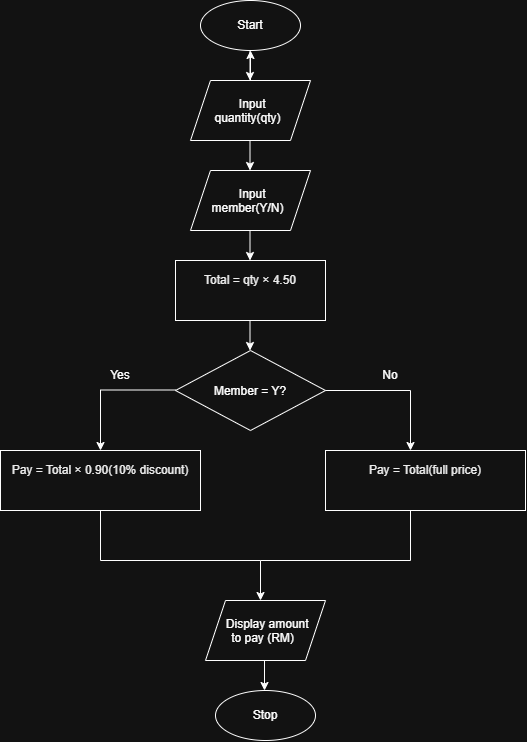

The diagram above was exported from draw.io. Its source (the exported page's mxGraphModel, read from the mxfile embedded in the PNG):
<mxGraphModel dx="1512" dy="784" grid="1" gridSize="10" guides="1" tooltips="1" connect="1" arrows="1" fold="1" page="1" pageScale="1" pageWidth="850" pageHeight="1100" math="0" shadow="0">
  <root>
    <mxCell id="0" />
    <mxCell id="1" parent="0" />
    <mxCell id="i6EHLCFb5Cq3zhPH3uf9-1" parent="1" style="shape=ellipse;html=1;dashed=0;whiteSpace=wrap;perimeter=ellipsePerimeter;" value="Start" vertex="1">
      <mxGeometry height="50" width="100" x="360" y="80" as="geometry" />
    </mxCell>
    <mxCell id="i6EHLCFb5Cq3zhPH3uf9-11" edge="1" parent="1" source="i6EHLCFb5Cq3zhPH3uf9-2" style="edgeStyle=orthogonalEdgeStyle;rounded=0;orthogonalLoop=1;jettySize=auto;html=1;defaultLabelBackgroundColor=page;" target="i6EHLCFb5Cq3zhPH3uf9-1" value="">
      <mxGeometry relative="1" as="geometry" />
    </mxCell>
    <mxCell id="i6EHLCFb5Cq3zhPH3uf9-2" parent="1" style="shape=parallelogram;perimeter=parallelogramPerimeter;whiteSpace=wrap;html=1;shapeInside=1;fixedSize=1;" value="Input quantity(qty)" vertex="1">
      <mxGeometry height="60" width="120" x="350" y="160" as="geometry" />
    </mxCell>
    <mxCell id="i6EHLCFb5Cq3zhPH3uf9-3" parent="1" style="rounded=0;whiteSpace=wrap;html=1;" value="&lt;h2 style=&quot;font-variant: normal; border: 0px; border-collapse: collapse; border-spacing: 0px; list-style: none; margin: 0px; padding: 0px 0px 24px; font-size-adjust: none; font-language-override: normal; font-kerning: auto; font-optical-sizing: auto; font-feature-settings: normal; font-variation-settings: normal; font-stretch: normal; line-height: 26px; color: rgb(0, 0, 0); text-align: start; background-color: rgb(255, 255, 255);&quot;&gt;&lt;span style=&quot;font-size: 12px; background-color: light-dark(rgb(255, 255, 255), rgb(18, 18, 18)); color: light-dark(rgb(0, 0, 0), rgb(237, 237, 237)); font-weight: normal;&quot;&gt;Total = qty × 4.50&lt;/span&gt;&lt;/h2&gt;" vertex="1">
      <mxGeometry height="60" width="150" x="335" y="340" as="geometry" />
    </mxCell>
    <mxCell id="i6EHLCFb5Cq3zhPH3uf9-5" parent="1" style="rhombus;whiteSpace=wrap;html=1;shapeInside=1;" value="Member = Y?" vertex="1">
      <mxGeometry height="80" width="150" x="335" y="430" as="geometry" />
    </mxCell>
    <mxCell id="i6EHLCFb5Cq3zhPH3uf9-6" parent="1" style="shape=parallelogram;perimeter=parallelogramPerimeter;whiteSpace=wrap;html=1;shapeInside=1;fixedSize=1;" value="Input member(Y/N)" vertex="1">
      <mxGeometry height="60" width="120" x="350" y="250" as="geometry" />
    </mxCell>
    <mxCell id="i6EHLCFb5Cq3zhPH3uf9-9" edge="1" parent="1" style="endArrow=classic;html=1;rounded=0;defaultLabelBackgroundColor=page;" value="">
      <mxGeometry height="50" relative="1" width="50" as="geometry">
        <mxPoint x="409.5" y="130" as="sourcePoint" />
        <mxPoint x="409.5" y="160" as="targetPoint" />
      </mxGeometry>
    </mxCell>
    <mxCell id="i6EHLCFb5Cq3zhPH3uf9-10" edge="1" parent="1" style="endArrow=classic;html=1;rounded=0;defaultLabelBackgroundColor=page;" value="">
      <mxGeometry height="50" relative="1" width="50" as="geometry">
        <mxPoint x="409.5" y="220" as="sourcePoint" />
        <mxPoint x="409.5" y="250" as="targetPoint" />
      </mxGeometry>
    </mxCell>
    <mxCell id="i6EHLCFb5Cq3zhPH3uf9-12" edge="1" parent="1" style="endArrow=classic;html=1;rounded=0;defaultLabelBackgroundColor=page;" value="">
      <mxGeometry height="50" relative="1" width="50" as="geometry">
        <mxPoint x="409.5" y="310" as="sourcePoint" />
        <mxPoint x="409.5" y="340" as="targetPoint" />
      </mxGeometry>
    </mxCell>
    <mxCell id="i6EHLCFb5Cq3zhPH3uf9-13" edge="1" parent="1" style="endArrow=classic;html=1;rounded=0;defaultLabelBackgroundColor=page;" value="">
      <mxGeometry height="50" relative="1" width="50" as="geometry">
        <mxPoint x="409.5" y="400" as="sourcePoint" />
        <mxPoint x="409.5" y="430" as="targetPoint" />
      </mxGeometry>
    </mxCell>
    <mxCell id="i6EHLCFb5Cq3zhPH3uf9-14" edge="1" parent="1" style="endArrow=classic;html=1;rounded=0;defaultLabelBackgroundColor=page;edgeStyle=orthogonalEdgeStyle;" value="">
      <mxGeometry height="50" relative="1" width="50" x="-0.4834" as="geometry">
        <mxPoint x="335" y="469.5" as="sourcePoint" />
        <mxPoint x="260" y="530" as="targetPoint" />
      </mxGeometry>
    </mxCell>
    <mxCell id="i6EHLCFb5Cq3zhPH3uf9-15" edge="1" parent="1" style="endArrow=classic;html=1;rounded=0;defaultLabelBackgroundColor=page;edgeStyle=orthogonalEdgeStyle;" value="">
      <mxGeometry height="50" relative="1" width="50" x="-0.7241" as="geometry">
        <mxPoint x="485" y="470" as="sourcePoint" />
        <mxPoint x="570" y="530" as="targetPoint" />
      </mxGeometry>
    </mxCell>
    <mxCell id="i6EHLCFb5Cq3zhPH3uf9-16" parent="1" style="rounded=0;whiteSpace=wrap;html=1;" value="&lt;h2 style=&quot;font-variant: normal; border: 0px; border-collapse: collapse; border-spacing: 0px; list-style: none; margin: 0px; padding: 0px 0px 24px; font-size-adjust: none; font-language-override: normal; font-kerning: auto; font-optical-sizing: auto; font-feature-settings: normal; font-variation-settings: normal; font-stretch: normal; line-height: 26px; color: rgb(0, 0, 0); text-align: start; background-color: rgb(255, 255, 255);&quot;&gt;&lt;span style=&quot;font-size: 12px; font-weight: 400;&quot;&gt;Pay = Total&amp;nbsp;&lt;/span&gt;&lt;span style=&quot;background-color: light-dark(rgb(255, 255, 255), rgb(18, 18, 18)); color: light-dark(rgb(0, 0, 0), rgb(237, 237, 237)); font-size: 12px; font-weight: normal;&quot;&gt;×&lt;/span&gt;&lt;span style=&quot;background-color: light-dark(rgb(255, 255, 255), rgb(18, 18, 18)); color: light-dark(rgb(0, 0, 0), rgb(237, 237, 237)); font-size: 12px; font-weight: normal;&quot;&gt;&amp;nbsp;0.90&lt;/span&gt;&lt;span style=&quot;background-color: light-dark(rgb(255, 255, 255), rgb(18, 18, 18)); color: light-dark(rgb(0, 0, 0), rgb(237, 237, 237)); font-size: 12px; font-weight: normal; text-align: center;&quot;&gt;(10% discount)&lt;/span&gt;&lt;/h2&gt;" vertex="1">
      <mxGeometry height="60" width="200" x="160" y="530" as="geometry" />
    </mxCell>
    <mxCell id="i6EHLCFb5Cq3zhPH3uf9-17" parent="1" style="rounded=0;whiteSpace=wrap;html=1;" value="&lt;h2 style=&quot;font-variant: normal; border: 0px; border-collapse: collapse; border-spacing: 0px; list-style: none; margin: 0px; padding: 0px 0px 24px; font-size-adjust: none; font-language-override: normal; font-kerning: auto; font-optical-sizing: auto; font-feature-settings: normal; font-variation-settings: normal; font-stretch: normal; line-height: 26px; color: rgb(0, 0, 0); text-align: start; background-color: rgb(255, 255, 255);&quot;&gt;&lt;span style=&quot;font-size: 12px; font-weight: 400;&quot;&gt;Pay = Total(full price)&lt;/span&gt;&lt;/h2&gt;" vertex="1">
      <mxGeometry height="60" width="200" x="485" y="530" as="geometry" />
    </mxCell>
    <mxCell id="i6EHLCFb5Cq3zhPH3uf9-21" edge="1" parent="1" style="endArrow=none;html=1;rounded=0;defaultLabelBackgroundColor=page;" value="">
      <mxGeometry height="50" relative="1" width="50" x="0.5238" as="geometry">
        <Array as="points">
          <mxPoint x="260" y="640" />
        </Array>
        <mxPoint x="420" y="640" as="sourcePoint" />
        <mxPoint x="260" y="590" as="targetPoint" />
      </mxGeometry>
    </mxCell>
    <mxCell id="i6EHLCFb5Cq3zhPH3uf9-23" edge="1" parent="1" style="endArrow=none;html=1;rounded=0;defaultLabelBackgroundColor=page;" value="">
      <mxGeometry height="50" relative="1" width="50" x="0.5" as="geometry">
        <Array as="points">
          <mxPoint x="570" y="640" />
        </Array>
        <mxPoint x="420" y="640" as="sourcePoint" />
        <mxPoint x="570" y="590" as="targetPoint" />
      </mxGeometry>
    </mxCell>
    <mxCell id="i6EHLCFb5Cq3zhPH3uf9-24" edge="1" parent="1" style="endArrow=classic;html=1;rounded=0;defaultLabelBackgroundColor=page;" value="">
      <mxGeometry height="50" relative="1" width="50" as="geometry">
        <mxPoint x="420" y="640" as="sourcePoint" />
        <mxPoint x="420" y="680" as="targetPoint" />
      </mxGeometry>
    </mxCell>
    <mxCell id="i6EHLCFb5Cq3zhPH3uf9-25" parent="1" style="shape=parallelogram;perimeter=parallelogramPerimeter;whiteSpace=wrap;html=1;shapeInside=1;fixedSize=1;" value="Display amount to pay (RM)" vertex="1">
      <mxGeometry height="60" width="120" x="365" y="680" as="geometry" />
    </mxCell>
    <mxCell id="i6EHLCFb5Cq3zhPH3uf9-26" edge="1" parent="1" style="endArrow=classic;html=1;rounded=0;defaultLabelBackgroundColor=page;" value="">
      <mxGeometry height="50" relative="1" width="50" as="geometry">
        <mxPoint x="424" y="740" as="sourcePoint" />
        <mxPoint x="424" y="770" as="targetPoint" />
      </mxGeometry>
    </mxCell>
    <mxCell id="i6EHLCFb5Cq3zhPH3uf9-27" parent="1" style="shape=ellipse;html=1;dashed=0;whiteSpace=wrap;perimeter=ellipsePerimeter;" value="Stop" vertex="1">
      <mxGeometry height="50" width="100" x="375" y="770" as="geometry" />
    </mxCell>
    <mxCell id="i6EHLCFb5Cq3zhPH3uf9-29" parent="1" style="text;html=1;whiteSpace=wrap;strokeColor=none;fillColor=none;align=center;verticalAlign=middle;rounded=0;" value="Yes" vertex="1">
      <mxGeometry height="30" width="60" x="250" y="440" as="geometry" />
    </mxCell>
    <mxCell id="i6EHLCFb5Cq3zhPH3uf9-30" parent="1" style="text;html=1;whiteSpace=wrap;strokeColor=none;fillColor=none;align=center;verticalAlign=middle;rounded=0;" value="No" vertex="1">
      <mxGeometry height="30" width="60" x="520" y="440" as="geometry" />
    </mxCell>
  </root>
</mxGraphModel>